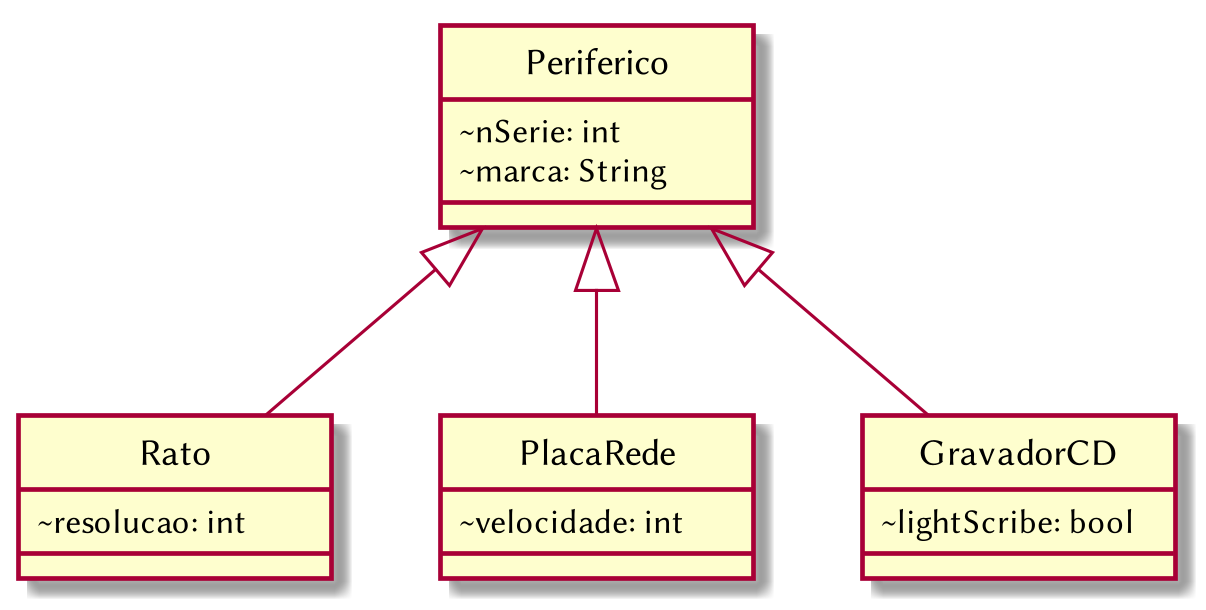

The diagram above was rendered by PlantUML. Its source (embedded in the PNG):
@startuml
skinparam dpi 300
hide circle
skinparam classAttributeIconSize 0
skinparam minClassWidth 100
skinparam defaultFontName Linux Biolinum O

class Periferico {
~ nSerie: int
~ marca: String
}

class Rato {
~ resolucao: int
}

class PlacaRede {
~ velocidade: int
}

class GravadorCD {
~ lightScribe: bool
}


Periferico <|-- Rato
Periferico <|-- PlacaRede
Periferico <|-- GravadorCD
@enduml